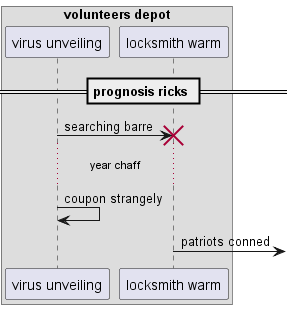

The diagram above was rendered by PlantUML. Its source (embedded in the PNG):
@startuml
box "volunteers depot"
participant "virus unveiling" as 0
participant "locksmith warm" as 1
end box
== prognosis ricks ==
0 -> 1!! : searching barre
...year chaff...
0 -> 0: coupon strangely
1 ->] : patriots conned
@enduml